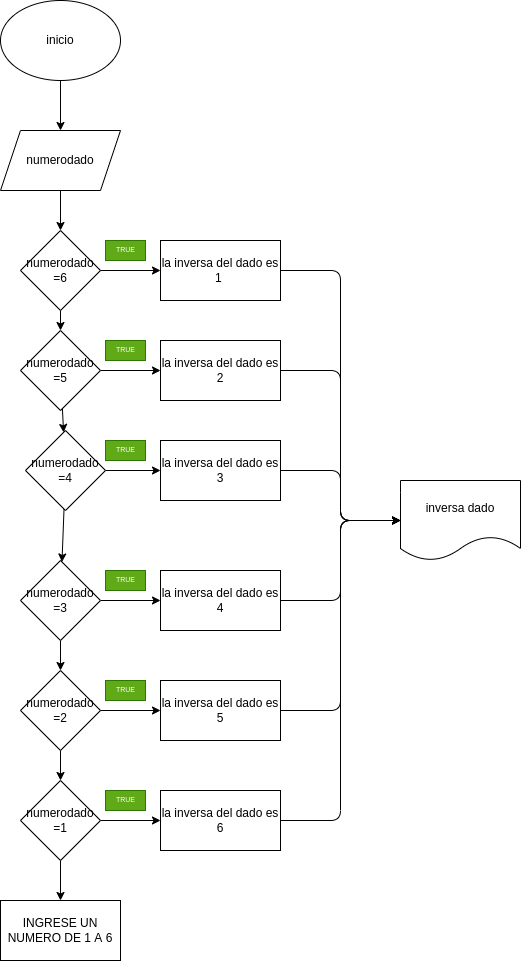

The diagram above was exported from draw.io. Its source (the exported page's mxGraphModel, read from the mxfile embedded in the PNG):
<mxGraphModel dx="589" dy="470" grid="1" gridSize="10" guides="1" tooltips="1" connect="1" arrows="1" fold="1" page="1" pageScale="1" pageWidth="850" pageHeight="1100" math="0" shadow="0">
  <root>
    <mxCell id="0" />
    <mxCell id="1" parent="0" />
    <mxCell id="5" value="" style="edgeStyle=none;html=1;" edge="1" parent="1" source="2" target="3">
      <mxGeometry relative="1" as="geometry" />
    </mxCell>
    <mxCell id="2" value="inicio" style="ellipse;whiteSpace=wrap;html=1;" vertex="1" parent="1">
      <mxGeometry x="320" y="10" width="120" height="80" as="geometry" />
    </mxCell>
    <mxCell id="6" value="" style="edgeStyle=none;html=1;" edge="1" parent="1" source="3" target="4">
      <mxGeometry relative="1" as="geometry" />
    </mxCell>
    <mxCell id="3" value="numerodado" style="shape=parallelogram;perimeter=parallelogramPerimeter;whiteSpace=wrap;html=1;fixedSize=1;" vertex="1" parent="1">
      <mxGeometry x="320" y="140" width="120" height="60" as="geometry" />
    </mxCell>
    <mxCell id="8" value="" style="edgeStyle=none;html=1;" edge="1" parent="1" source="4" target="7">
      <mxGeometry relative="1" as="geometry" />
    </mxCell>
    <mxCell id="10" value="" style="edgeStyle=none;html=1;" edge="1" parent="1" source="4" target="9">
      <mxGeometry relative="1" as="geometry">
        <Array as="points" />
      </mxGeometry>
    </mxCell>
    <mxCell id="4" value="numerodado =6" style="rhombus;whiteSpace=wrap;html=1;" vertex="1" parent="1">
      <mxGeometry x="340" y="240" width="80" height="80" as="geometry" />
    </mxCell>
    <mxCell id="40" value="" style="edgeStyle=none;html=1;fontSize=7;entryX=0;entryY=0.5;entryDx=0;entryDy=0;" edge="1" parent="1" source="7" target="39">
      <mxGeometry relative="1" as="geometry">
        <Array as="points">
          <mxPoint x="660" y="280" />
          <mxPoint x="660" y="530" />
        </Array>
      </mxGeometry>
    </mxCell>
    <mxCell id="7" value="la inversa del dado es 1&amp;nbsp;" style="whiteSpace=wrap;html=1;" vertex="1" parent="1">
      <mxGeometry x="480" y="250" width="120" height="60" as="geometry" />
    </mxCell>
    <mxCell id="13" value="" style="edgeStyle=none;html=1;" edge="1" parent="1" source="9" target="12">
      <mxGeometry relative="1" as="geometry" />
    </mxCell>
    <mxCell id="15" value="" style="edgeStyle=none;html=1;" edge="1" parent="1" source="9" target="14">
      <mxGeometry relative="1" as="geometry" />
    </mxCell>
    <mxCell id="9" value="numerodado =5" style="rhombus;whiteSpace=wrap;html=1;" vertex="1" parent="1">
      <mxGeometry x="340" y="340" width="80" height="80" as="geometry" />
    </mxCell>
    <mxCell id="46" style="edgeStyle=none;html=1;fontSize=7;" edge="1" parent="1" source="12">
      <mxGeometry relative="1" as="geometry">
        <mxPoint x="720" y="530" as="targetPoint" />
        <Array as="points">
          <mxPoint x="660" y="380" />
          <mxPoint x="660" y="530" />
        </Array>
      </mxGeometry>
    </mxCell>
    <mxCell id="12" value="la inversa del dado es 2" style="rounded=0;whiteSpace=wrap;html=1;" vertex="1" parent="1">
      <mxGeometry x="480" y="350" width="120" height="60" as="geometry" />
    </mxCell>
    <mxCell id="17" value="" style="edgeStyle=none;html=1;" edge="1" parent="1" source="14" target="16">
      <mxGeometry relative="1" as="geometry" />
    </mxCell>
    <mxCell id="26" value="" style="edgeStyle=none;html=1;" edge="1" parent="1" source="14" target="22">
      <mxGeometry relative="1" as="geometry" />
    </mxCell>
    <mxCell id="14" value="numerodado =4" style="rhombus;whiteSpace=wrap;html=1;" vertex="1" parent="1">
      <mxGeometry x="345" y="440" width="80" height="80" as="geometry" />
    </mxCell>
    <mxCell id="19" value="" style="edgeStyle=none;html=1;" edge="1" parent="1" source="16" target="18">
      <mxGeometry relative="1" as="geometry" />
    </mxCell>
    <mxCell id="27" value="" style="edgeStyle=none;html=1;" edge="1" parent="1" source="16" target="23">
      <mxGeometry relative="1" as="geometry" />
    </mxCell>
    <mxCell id="16" value="numerodado =3" style="rhombus;whiteSpace=wrap;html=1;" vertex="1" parent="1">
      <mxGeometry x="340" y="570" width="80" height="80" as="geometry" />
    </mxCell>
    <mxCell id="21" value="" style="edgeStyle=none;html=1;" edge="1" parent="1" source="18" target="20">
      <mxGeometry relative="1" as="geometry" />
    </mxCell>
    <mxCell id="28" value="" style="edgeStyle=none;html=1;" edge="1" parent="1" source="18" target="24">
      <mxGeometry relative="1" as="geometry" />
    </mxCell>
    <mxCell id="18" value="numerodado =2" style="rhombus;whiteSpace=wrap;html=1;" vertex="1" parent="1">
      <mxGeometry x="340" y="680" width="80" height="80" as="geometry" />
    </mxCell>
    <mxCell id="29" value="" style="edgeStyle=none;html=1;" edge="1" parent="1" source="20" target="25">
      <mxGeometry relative="1" as="geometry" />
    </mxCell>
    <mxCell id="38" value="" style="edgeStyle=none;html=1;fontSize=7;" edge="1" parent="1" source="20" target="37">
      <mxGeometry relative="1" as="geometry" />
    </mxCell>
    <mxCell id="20" value="numerodado =1" style="rhombus;whiteSpace=wrap;html=1;" vertex="1" parent="1">
      <mxGeometry x="340" y="790" width="80" height="80" as="geometry" />
    </mxCell>
    <mxCell id="42" style="edgeStyle=none;html=1;entryX=0;entryY=0.5;entryDx=0;entryDy=0;fontSize=7;" edge="1" parent="1" source="22" target="39">
      <mxGeometry relative="1" as="geometry">
        <Array as="points">
          <mxPoint x="660" y="480" />
          <mxPoint x="660" y="530" />
        </Array>
      </mxGeometry>
    </mxCell>
    <mxCell id="22" value="la inversa del dado es 3" style="rounded=0;whiteSpace=wrap;html=1;" vertex="1" parent="1">
      <mxGeometry x="480" y="450" width="120" height="60" as="geometry" />
    </mxCell>
    <mxCell id="43" style="edgeStyle=none;html=1;entryX=0;entryY=0.5;entryDx=0;entryDy=0;fontSize=7;" edge="1" parent="1" source="23" target="39">
      <mxGeometry relative="1" as="geometry">
        <Array as="points">
          <mxPoint x="660" y="610" />
          <mxPoint x="660" y="530" />
        </Array>
      </mxGeometry>
    </mxCell>
    <mxCell id="23" value="la inversa del dado es 4" style="rounded=0;whiteSpace=wrap;html=1;" vertex="1" parent="1">
      <mxGeometry x="480" y="580" width="120" height="60" as="geometry" />
    </mxCell>
    <mxCell id="45" style="edgeStyle=none;html=1;exitX=1;exitY=0.5;exitDx=0;exitDy=0;entryX=0;entryY=0.5;entryDx=0;entryDy=0;fontSize=7;" edge="1" parent="1" source="24" target="39">
      <mxGeometry relative="1" as="geometry">
        <Array as="points">
          <mxPoint x="660" y="720" />
          <mxPoint x="660" y="530" />
        </Array>
      </mxGeometry>
    </mxCell>
    <mxCell id="24" value="la inversa del dado es 5" style="rounded=0;whiteSpace=wrap;html=1;" vertex="1" parent="1">
      <mxGeometry x="480" y="690" width="120" height="60" as="geometry" />
    </mxCell>
    <mxCell id="41" style="edgeStyle=none;html=1;fontSize=7;entryX=0;entryY=0.5;entryDx=0;entryDy=0;" edge="1" parent="1" source="25" target="39">
      <mxGeometry relative="1" as="geometry">
        <Array as="points">
          <mxPoint x="660" y="830" />
          <mxPoint x="660" y="530" />
        </Array>
      </mxGeometry>
    </mxCell>
    <mxCell id="25" value="la inversa del dado es 6" style="rounded=0;whiteSpace=wrap;html=1;" vertex="1" parent="1">
      <mxGeometry x="480" y="800" width="120" height="60" as="geometry" />
    </mxCell>
    <mxCell id="31" value="TRUE" style="text;html=1;align=center;verticalAlign=middle;resizable=0;points=[];autosize=1;strokeColor=#2D7600;fillColor=#60a917;fontColor=#ffffff;fontSize=7;" vertex="1" parent="1">
      <mxGeometry x="425" y="250" width="40" height="20" as="geometry" />
    </mxCell>
    <mxCell id="32" value="TRUE" style="text;html=1;align=center;verticalAlign=middle;resizable=0;points=[];autosize=1;strokeColor=#2D7600;fillColor=#60a917;fontColor=#ffffff;fontSize=7;" vertex="1" parent="1">
      <mxGeometry x="425" y="350" width="40" height="20" as="geometry" />
    </mxCell>
    <mxCell id="33" value="TRUE" style="text;html=1;align=center;verticalAlign=middle;resizable=0;points=[];autosize=1;strokeColor=#2D7600;fillColor=#60a917;fontColor=#ffffff;fontSize=7;" vertex="1" parent="1">
      <mxGeometry x="425" y="450" width="40" height="20" as="geometry" />
    </mxCell>
    <mxCell id="34" value="TRUE" style="text;html=1;align=center;verticalAlign=middle;resizable=0;points=[];autosize=1;strokeColor=#2D7600;fillColor=#60a917;fontColor=#ffffff;fontSize=7;" vertex="1" parent="1">
      <mxGeometry x="425" y="580" width="40" height="20" as="geometry" />
    </mxCell>
    <mxCell id="35" value="TRUE" style="text;html=1;align=center;verticalAlign=middle;resizable=0;points=[];autosize=1;strokeColor=#2D7600;fillColor=#60a917;fontColor=#ffffff;fontSize=7;" vertex="1" parent="1">
      <mxGeometry x="425" y="690" width="40" height="20" as="geometry" />
    </mxCell>
    <mxCell id="36" value="TRUE" style="text;html=1;align=center;verticalAlign=middle;resizable=0;points=[];autosize=1;strokeColor=#2D7600;fillColor=#60a917;fontColor=#ffffff;fontSize=7;" vertex="1" parent="1">
      <mxGeometry x="425" y="800" width="40" height="20" as="geometry" />
    </mxCell>
    <mxCell id="37" value="INGRESE UN NUMERO DE 1 A 6" style="whiteSpace=wrap;html=1;" vertex="1" parent="1">
      <mxGeometry x="320" y="910" width="120" height="60" as="geometry" />
    </mxCell>
    <mxCell id="39" value="inversa dado" style="shape=document;whiteSpace=wrap;html=1;boundedLbl=1;" vertex="1" parent="1">
      <mxGeometry x="720" y="490" width="120" height="80" as="geometry" />
    </mxCell>
  </root>
</mxGraphModel>